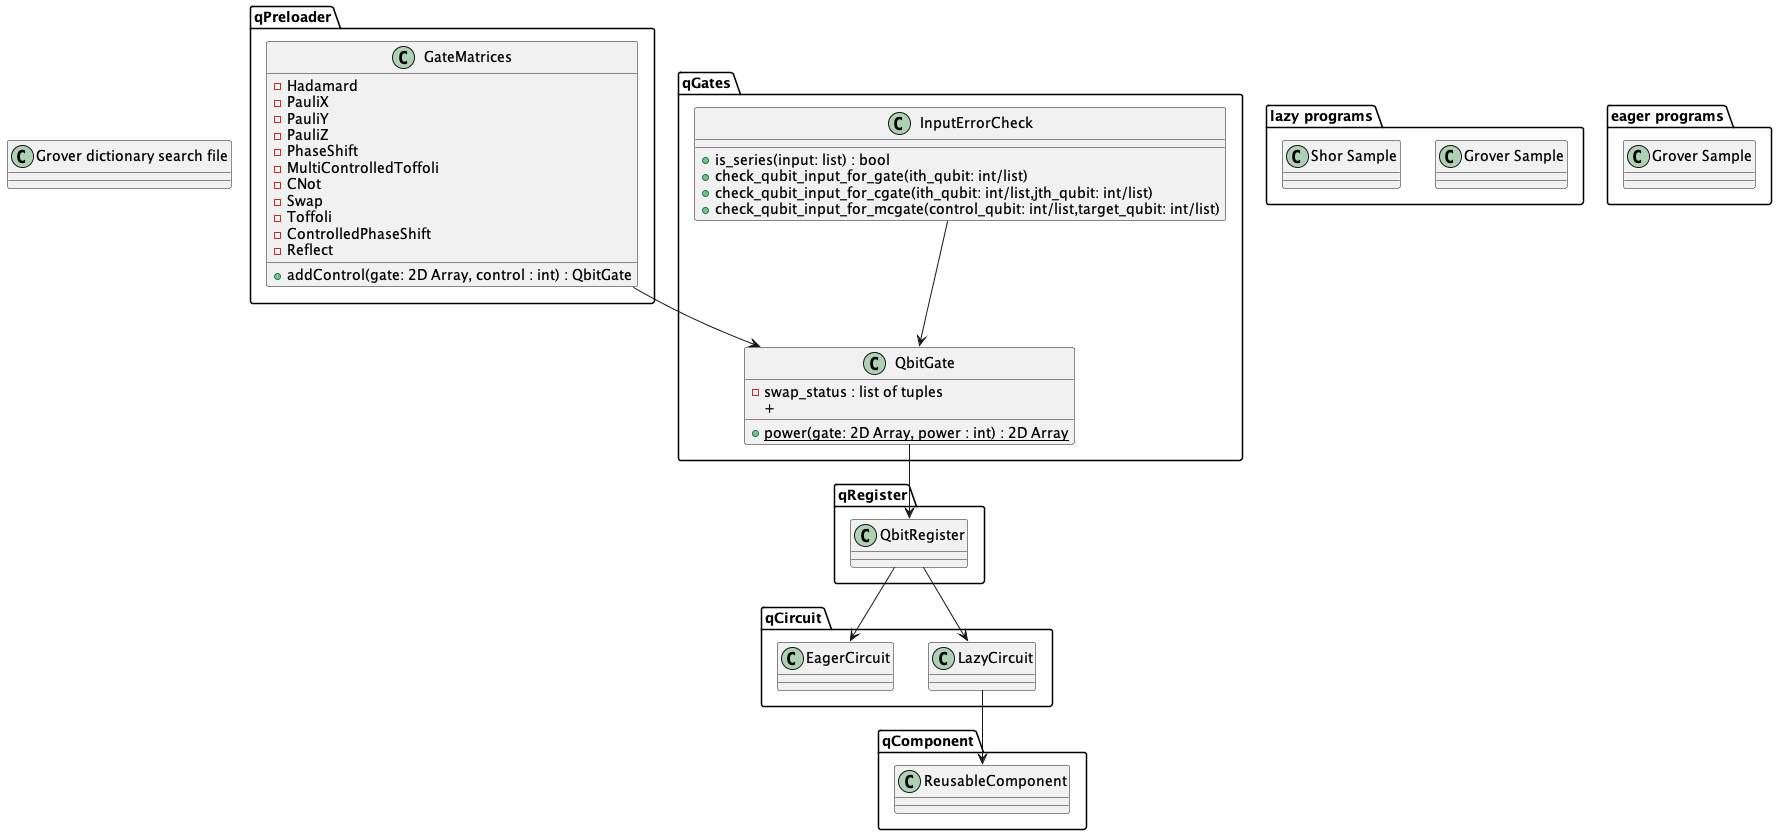

The diagram above was rendered by PlantUML. Its source (embedded in the PNG):
@startuml


package qPreloader {
    class GateMatrices {
        - Hadamard
        - PauliX
        - PauliY
        - PauliZ
        - PhaseShift
        - MultiControlledToffoli
        - CNot
        - Swap
        - Toffoli
        - ControlledPhaseShift
        - Reflect 

        + addControl(gate: 2D Array, control : int) : QbitGate

    }

}

package qGates {
    class QbitGate{
        - swap_status : list of tuples
        {static} + power(gate: 2D Array, power : int) : 2D Array
        + 
    
    }
    class InputErrorCheck {
        + is_series(input: list) : bool
        + check_qubit_input_for_gate(ith_qubit: int/list) 
        + check_qubit_input_for_cgate(ith_qubit: int/list,jth_qubit: int/list)
        + check_qubit_input_for_mcgate(control_qubit: int/list,target_qubit: int/list)


    }
}

package qRegister {
    class QbitRegister {

    }

}

package qCircuit {
    class LazyCircuit {
    }
    class EagerCircuit {
    }
}



package qComponent {
    class ReusableComponent {
     
    }

}


InputErrorCheck --> QbitGate
GateMatrices --> QbitGate
QbitGate --> QbitRegister
QbitRegister --> LazyCircuit
QbitRegister --> EagerCircuit
LazyCircuit --> ReusableComponent

package "lazy programs" {
    class "Grover Sample" {
    }
    class "Shor Sample" {
    }
}

package "eager programs" {
    class "Grover Sample" {
    }
}

class "Grover dictionary search file" {
}

@enduml